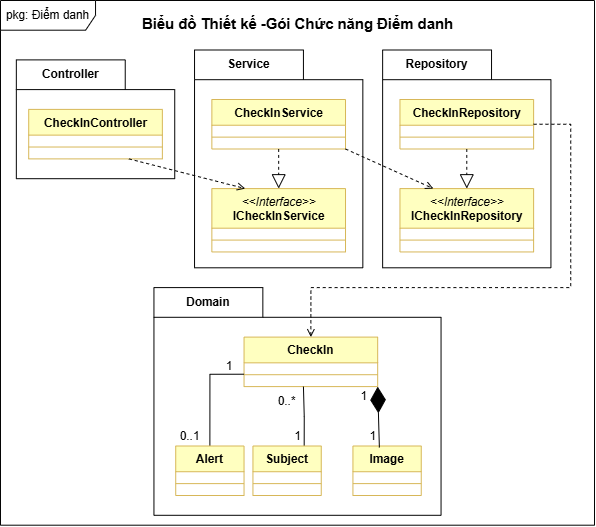

The diagram above was exported from draw.io. Its source (the exported page's mxGraphModel, read from the mxfile embedded in the PNG):
<mxGraphModel dx="936" dy="569" grid="1" gridSize="10" guides="1" tooltips="1" connect="1" arrows="1" fold="1" page="1" pageScale="1" pageWidth="827" pageHeight="1169" math="0" shadow="0">
  <root>
    <mxCell id="0" />
    <mxCell id="1" parent="0" />
    <mxCell id="pGEG0KJyKTdsQV1vIaTa-1" parent="1" style="shape=umlFrame;whiteSpace=wrap;html=1;pointerEvents=0;width=96;height=30;" value="pkg: Điểm danh" vertex="1">
      <mxGeometry height="530" width="600" x="114" y="270" as="geometry" />
    </mxCell>
    <mxCell id="pGEG0KJyKTdsQV1vIaTa-2" parent="1" style="text;align=center;fontStyle=1;verticalAlign=middle;spacingLeft=3;spacingRight=3;strokeColor=none;rotatable=0;points=[[0,0.5],[1,0.5]];portConstraint=eastwest;html=1;fontSize=15;" value="Biểu đồ Thiết kế -Gói Chức năng Điểm danh" vertex="1">
      <mxGeometry height="26" width="389" x="219.5" y="280" as="geometry" />
    </mxCell>
    <mxCell id="pGEG0KJyKTdsQV1vIaTa-3" parent="1" style="shape=folder;fontStyle=1;tabWidth=110;tabHeight=30;tabPosition=left;html=1;boundedLbl=1;labelInHeader=1;container=1;collapsible=0;recursiveResize=0;whiteSpace=wrap;" value="Controller" vertex="1">
      <mxGeometry height="120" width="160" x="130" y="330" as="geometry" />
    </mxCell>
    <mxCell id="pGEG0KJyKTdsQV1vIaTa-4" parent="pGEG0KJyKTdsQV1vIaTa-3" style="swimlane;fontStyle=1;align=center;verticalAlign=top;childLayout=stackLayout;horizontal=1;startSize=26;horizontalStack=0;resizeParent=1;resizeParentMax=0;resizeLast=0;collapsible=1;marginBottom=0;whiteSpace=wrap;html=1;fillColor=#FFFFC0;strokeColor=#d6b656;" value="CheckInController" vertex="1">
      <mxGeometry height="50" width="135" x="12.5" y="50" as="geometry" />
    </mxCell>
    <mxCell id="pGEG0KJyKTdsQV1vIaTa-5" parent="pGEG0KJyKTdsQV1vIaTa-4" style="line;strokeWidth=1;fillColor=none;align=left;verticalAlign=middle;spacingTop=-1;spacingLeft=3;spacingRight=3;rotatable=0;labelPosition=right;points=[];portConstraint=eastwest;strokeColor=inherit;" value="" vertex="1">
      <mxGeometry height="24" width="135" y="26" as="geometry" />
    </mxCell>
    <mxCell id="pGEG0KJyKTdsQV1vIaTa-6" parent="1" style="shape=folder;fontStyle=1;tabWidth=110;tabHeight=30;tabPosition=left;html=1;boundedLbl=1;labelInHeader=1;container=1;collapsible=0;recursiveResize=0;whiteSpace=wrap;" value="Repository" vertex="1">
      <mxGeometry height="220" width="170" x="500" y="320" as="geometry" />
    </mxCell>
    <mxCell id="pGEG0KJyKTdsQV1vIaTa-7" parent="pGEG0KJyKTdsQV1vIaTa-6" style="swimlane;fontStyle=1;align=center;verticalAlign=top;childLayout=stackLayout;horizontal=1;startSize=26;horizontalStack=0;resizeParent=1;resizeParentMax=0;resizeLast=0;collapsible=1;marginBottom=0;whiteSpace=wrap;html=1;fillColor=#FFFFC0;strokeColor=#d6b656;" value="CheckInRepository" vertex="1">
      <mxGeometry height="50" width="135" x="17.5" y="50" as="geometry" />
    </mxCell>
    <mxCell id="pGEG0KJyKTdsQV1vIaTa-8" parent="pGEG0KJyKTdsQV1vIaTa-7" style="line;strokeWidth=1;fillColor=none;align=left;verticalAlign=middle;spacingTop=-1;spacingLeft=3;spacingRight=3;rotatable=0;labelPosition=right;points=[];portConstraint=eastwest;strokeColor=inherit;" value="" vertex="1">
      <mxGeometry height="24" width="135" y="26" as="geometry" />
    </mxCell>
    <mxCell id="pGEG0KJyKTdsQV1vIaTa-9" parent="pGEG0KJyKTdsQV1vIaTa-6" style="swimlane;fontStyle=1;align=center;verticalAlign=top;childLayout=stackLayout;horizontal=1;startSize=40;horizontalStack=0;resizeParent=1;resizeParentMax=0;resizeLast=0;collapsible=1;marginBottom=0;whiteSpace=wrap;html=1;fillColor=#FFFFC0;strokeColor=#d6b656;" value="&lt;div&gt;&lt;i style=&quot;font-weight: 400;&quot;&gt;&amp;lt;&amp;lt;Interface&amp;gt;&amp;gt;&lt;/i&gt;&lt;/div&gt;ICheckInRepository" vertex="1">
      <mxGeometry height="64" width="135" x="17.5" y="140" as="geometry" />
    </mxCell>
    <mxCell id="pGEG0KJyKTdsQV1vIaTa-10" parent="pGEG0KJyKTdsQV1vIaTa-9" style="line;strokeWidth=1;fillColor=none;align=left;verticalAlign=middle;spacingTop=-1;spacingLeft=3;spacingRight=3;rotatable=0;labelPosition=right;points=[];portConstraint=eastwest;strokeColor=inherit;" value="" vertex="1">
      <mxGeometry height="24" width="135" y="40" as="geometry" />
    </mxCell>
    <mxCell id="pGEG0KJyKTdsQV1vIaTa-11" edge="1" parent="pGEG0KJyKTdsQV1vIaTa-6" source="pGEG0KJyKTdsQV1vIaTa-7" style="endArrow=block;dashed=1;endFill=0;endSize=12;html=1;rounded=0;exitX=0.5;exitY=1;exitDx=0;exitDy=0;" target="pGEG0KJyKTdsQV1vIaTa-9" value="">
      <mxGeometry relative="1" width="160" as="geometry">
        <mxPoint x="240" y="110" as="sourcePoint" />
        <mxPoint x="240" y="150" as="targetPoint" />
      </mxGeometry>
    </mxCell>
    <mxCell id="pGEG0KJyKTdsQV1vIaTa-12" parent="1" style="shape=folder;fontStyle=1;tabWidth=110;tabHeight=30;tabPosition=left;html=1;boundedLbl=1;labelInHeader=1;container=1;collapsible=0;recursiveResize=0;whiteSpace=wrap;" value="Domain" vertex="1">
      <mxGeometry height="230" width="290" x="269" y="560" as="geometry" />
    </mxCell>
    <mxCell id="pGEG0KJyKTdsQV1vIaTa-13" parent="pGEG0KJyKTdsQV1vIaTa-12" style="swimlane;fontStyle=1;align=center;verticalAlign=top;childLayout=stackLayout;horizontal=1;startSize=26;horizontalStack=0;resizeParent=1;resizeParentMax=0;resizeLast=0;collapsible=1;marginBottom=0;whiteSpace=wrap;html=1;fillColor=#FFFFC0;strokeColor=#d6b656;" value="CheckIn" vertex="1">
      <mxGeometry height="50" width="135" x="91" y="50" as="geometry" />
    </mxCell>
    <mxCell id="pGEG0KJyKTdsQV1vIaTa-14" parent="pGEG0KJyKTdsQV1vIaTa-13" style="line;strokeWidth=1;fillColor=none;align=left;verticalAlign=middle;spacingTop=-1;spacingLeft=3;spacingRight=3;rotatable=0;labelPosition=right;points=[];portConstraint=eastwest;strokeColor=inherit;" value="" vertex="1">
      <mxGeometry height="24" width="135" y="26" as="geometry" />
    </mxCell>
    <mxCell id="QPfQEBe-CluSISuNBDsA-1" edge="1" parent="pGEG0KJyKTdsQV1vIaTa-12" source="pGEG0KJyKTdsQV1vIaTa-19" style="edgeStyle=orthogonalEdgeStyle;rounded=0;orthogonalLoop=1;jettySize=auto;html=1;exitX=0.75;exitY=0;exitDx=0;exitDy=0;endArrow=none;endFill=0;">
      <mxGeometry relative="1" as="geometry">
        <mxPoint x="151" y="100" as="targetPoint" />
      </mxGeometry>
    </mxCell>
    <mxCell id="pGEG0KJyKTdsQV1vIaTa-19" parent="pGEG0KJyKTdsQV1vIaTa-12" style="swimlane;fontStyle=1;align=center;verticalAlign=top;childLayout=stackLayout;horizontal=1;startSize=26;horizontalStack=0;resizeParent=1;resizeParentMax=0;resizeLast=0;collapsible=1;marginBottom=0;whiteSpace=wrap;html=1;fillColor=#FFFFC0;strokeColor=#d6b656;" value="Subject" vertex="1">
      <mxGeometry height="50" width="69" x="100" y="160" as="geometry" />
    </mxCell>
    <mxCell id="pGEG0KJyKTdsQV1vIaTa-20" parent="pGEG0KJyKTdsQV1vIaTa-19" style="line;strokeWidth=1;fillColor=none;align=left;verticalAlign=middle;spacingTop=-1;spacingLeft=3;spacingRight=3;rotatable=0;labelPosition=right;points=[];portConstraint=eastwest;strokeColor=inherit;" value="" vertex="1">
      <mxGeometry height="24" width="69" y="26" as="geometry" />
    </mxCell>
    <mxCell id="pGEG0KJyKTdsQV1vIaTa-59" parent="pGEG0KJyKTdsQV1vIaTa-12" style="swimlane;fontStyle=1;align=center;verticalAlign=top;childLayout=stackLayout;horizontal=1;startSize=26;horizontalStack=0;resizeParent=1;resizeParentMax=0;resizeLast=0;collapsible=1;marginBottom=0;whiteSpace=wrap;html=1;fillColor=#FFFFC0;strokeColor=#d6b656;" value="Image" vertex="1">
      <mxGeometry height="50" width="69" x="201" y="160" as="geometry" />
    </mxCell>
    <mxCell id="pGEG0KJyKTdsQV1vIaTa-60" parent="pGEG0KJyKTdsQV1vIaTa-59" style="line;strokeWidth=1;fillColor=none;align=left;verticalAlign=middle;spacingTop=-1;spacingLeft=3;spacingRight=3;rotatable=0;labelPosition=right;points=[];portConstraint=eastwest;strokeColor=inherit;" value="" vertex="1">
      <mxGeometry height="24" width="69" y="26" as="geometry" />
    </mxCell>
    <mxCell id="pGEG0KJyKTdsQV1vIaTa-66" edge="1" parent="pGEG0KJyKTdsQV1vIaTa-12" source="pGEG0KJyKTdsQV1vIaTa-59" style="endArrow=diamondThin;endFill=1;endSize=24;html=1;rounded=0;entryX=1;entryY=1;entryDx=0;entryDy=0;exitX=0.387;exitY=0.031;exitDx=0;exitDy=0;exitPerimeter=0;" target="pGEG0KJyKTdsQV1vIaTa-13" value="">
      <mxGeometry relative="1" width="160" as="geometry">
        <mxPoint x="140" y="50" as="sourcePoint" />
        <mxPoint x="300" y="50" as="targetPoint" />
      </mxGeometry>
    </mxCell>
    <mxCell id="UiNHMKSB53-kMONp-JLf-1" parent="pGEG0KJyKTdsQV1vIaTa-12" style="text;html=1;whiteSpace=wrap;strokeColor=none;fillColor=none;align=center;verticalAlign=middle;rounded=0;" value="1" vertex="1">
      <mxGeometry height="20" width="9" x="217" y="140" as="geometry" />
    </mxCell>
    <mxCell id="UiNHMKSB53-kMONp-JLf-2" parent="pGEG0KJyKTdsQV1vIaTa-12" style="text;html=1;whiteSpace=wrap;strokeColor=none;fillColor=none;align=center;verticalAlign=middle;rounded=0;" value="1" vertex="1">
      <mxGeometry height="20" width="9" x="208" y="100" as="geometry" />
    </mxCell>
    <mxCell id="fPikqRKEBTW8fmohE3Nd-1" parent="pGEG0KJyKTdsQV1vIaTa-12" style="text;html=1;whiteSpace=wrap;strokeColor=none;fillColor=none;align=center;verticalAlign=middle;rounded=0;" value="1" vertex="1">
      <mxGeometry height="20" width="9" x="140.5" y="140" as="geometry" />
    </mxCell>
    <mxCell id="k0ikhqW0IdDoDoZCG01u-1" parent="pGEG0KJyKTdsQV1vIaTa-12" style="text;html=1;whiteSpace=wrap;strokeColor=none;fillColor=none;align=center;verticalAlign=middle;rounded=0;" value="0..*" vertex="1">
      <mxGeometry height="20" width="29" x="120" y="105" as="geometry" />
    </mxCell>
    <mxCell id="lbkHT9cyCoh1WEZ0tXQo-1" edge="1" parent="pGEG0KJyKTdsQV1vIaTa-12" source="pfd2XBGc3X0s0yT7cy7f-1" style="edgeStyle=orthogonalEdgeStyle;rounded=0;orthogonalLoop=1;jettySize=auto;html=1;exitX=0.5;exitY=0;exitDx=0;exitDy=0;entryX=0;entryY=0.75;entryDx=0;entryDy=0;endArrow=none;endFill=0;" target="pGEG0KJyKTdsQV1vIaTa-13">
      <mxGeometry relative="1" as="geometry" />
    </mxCell>
    <mxCell id="pfd2XBGc3X0s0yT7cy7f-1" parent="pGEG0KJyKTdsQV1vIaTa-12" style="swimlane;fontStyle=1;align=center;verticalAlign=top;childLayout=stackLayout;horizontal=1;startSize=26;horizontalStack=0;resizeParent=1;resizeParentMax=0;resizeLast=0;collapsible=1;marginBottom=0;whiteSpace=wrap;html=1;fillColor=#FFFFC0;strokeColor=#d6b656;" value="Alert" vertex="1">
      <mxGeometry height="50" width="69" x="22" y="160" as="geometry" />
    </mxCell>
    <mxCell id="pfd2XBGc3X0s0yT7cy7f-2" parent="pfd2XBGc3X0s0yT7cy7f-1" style="line;strokeWidth=1;fillColor=none;align=left;verticalAlign=middle;spacingTop=-1;spacingLeft=3;spacingRight=3;rotatable=0;labelPosition=right;points=[];portConstraint=eastwest;strokeColor=inherit;" value="" vertex="1">
      <mxGeometry height="24" width="69" y="26" as="geometry" />
    </mxCell>
    <mxCell id="lbkHT9cyCoh1WEZ0tXQo-2" parent="pGEG0KJyKTdsQV1vIaTa-12" style="text;html=1;whiteSpace=wrap;strokeColor=none;fillColor=none;align=center;verticalAlign=middle;rounded=0;" value="1" vertex="1">
      <mxGeometry height="20" width="29" x="62" y="70" as="geometry" />
    </mxCell>
    <mxCell id="lbkHT9cyCoh1WEZ0tXQo-3" parent="pGEG0KJyKTdsQV1vIaTa-12" style="text;html=1;whiteSpace=wrap;strokeColor=none;fillColor=none;align=center;verticalAlign=middle;rounded=0;" value="0..1" vertex="1">
      <mxGeometry height="20" width="29" x="22" y="140" as="geometry" />
    </mxCell>
    <mxCell id="pGEG0KJyKTdsQV1vIaTa-47" parent="1" style="shape=folder;fontStyle=1;tabWidth=110;tabHeight=30;tabPosition=left;html=1;boundedLbl=1;labelInHeader=1;container=1;collapsible=0;recursiveResize=0;whiteSpace=wrap;" value="Service" vertex="1">
      <mxGeometry height="220" width="170" x="310" y="320" as="geometry" />
    </mxCell>
    <mxCell id="pGEG0KJyKTdsQV1vIaTa-48" parent="pGEG0KJyKTdsQV1vIaTa-47" style="swimlane;fontStyle=1;align=center;verticalAlign=top;childLayout=stackLayout;horizontal=1;startSize=26;horizontalStack=0;resizeParent=1;resizeParentMax=0;resizeLast=0;collapsible=1;marginBottom=0;whiteSpace=wrap;html=1;fillColor=#FFFFC0;strokeColor=#d6b656;" value="CheckInService" vertex="1">
      <mxGeometry height="50" width="135" x="17.5" y="50" as="geometry" />
    </mxCell>
    <mxCell id="pGEG0KJyKTdsQV1vIaTa-49" parent="pGEG0KJyKTdsQV1vIaTa-48" style="line;strokeWidth=1;fillColor=none;align=left;verticalAlign=middle;spacingTop=-1;spacingLeft=3;spacingRight=3;rotatable=0;labelPosition=right;points=[];portConstraint=eastwest;strokeColor=inherit;" value="" vertex="1">
      <mxGeometry height="24" width="135" y="26" as="geometry" />
    </mxCell>
    <mxCell id="pGEG0KJyKTdsQV1vIaTa-50" parent="pGEG0KJyKTdsQV1vIaTa-47" style="swimlane;fontStyle=1;align=center;verticalAlign=top;childLayout=stackLayout;horizontal=1;startSize=40;horizontalStack=0;resizeParent=1;resizeParentMax=0;resizeLast=0;collapsible=1;marginBottom=0;whiteSpace=wrap;html=1;fillColor=#FFFFC0;strokeColor=#d6b656;" value="&lt;div&gt;&lt;i style=&quot;font-weight: 400;&quot;&gt;&amp;lt;&amp;lt;Interface&amp;gt;&amp;gt;&lt;/i&gt;&lt;/div&gt;ICheckInService" vertex="1">
      <mxGeometry height="64" width="135" x="17.5" y="140" as="geometry" />
    </mxCell>
    <mxCell id="pGEG0KJyKTdsQV1vIaTa-51" parent="pGEG0KJyKTdsQV1vIaTa-50" style="line;strokeWidth=1;fillColor=none;align=left;verticalAlign=middle;spacingTop=-1;spacingLeft=3;spacingRight=3;rotatable=0;labelPosition=right;points=[];portConstraint=eastwest;strokeColor=inherit;" value="" vertex="1">
      <mxGeometry height="24" width="135" y="40" as="geometry" />
    </mxCell>
    <mxCell id="pGEG0KJyKTdsQV1vIaTa-52" edge="1" parent="pGEG0KJyKTdsQV1vIaTa-47" source="pGEG0KJyKTdsQV1vIaTa-48" style="endArrow=block;dashed=1;endFill=0;endSize=12;html=1;rounded=0;exitX=0.5;exitY=1;exitDx=0;exitDy=0;" target="pGEG0KJyKTdsQV1vIaTa-50" value="">
      <mxGeometry relative="1" width="160" as="geometry">
        <mxPoint x="240" y="110" as="sourcePoint" />
        <mxPoint x="240" y="150" as="targetPoint" />
      </mxGeometry>
    </mxCell>
    <mxCell id="pGEG0KJyKTdsQV1vIaTa-53" edge="1" parent="1" source="pGEG0KJyKTdsQV1vIaTa-4" style="endArrow=open;html=1;rounded=0;align=center;verticalAlign=bottom;dashed=1;endFill=0;labelBackgroundColor=none;exitX=0.75;exitY=1;exitDx=0;exitDy=0;entryX=0.25;entryY=0;entryDx=0;entryDy=0;" target="pGEG0KJyKTdsQV1vIaTa-50" value="">
      <mxGeometry relative="1" as="geometry">
        <mxPoint x="170" y="530" as="sourcePoint" />
        <mxPoint x="330" y="530" as="targetPoint" />
      </mxGeometry>
    </mxCell>
    <mxCell id="pGEG0KJyKTdsQV1vIaTa-54" connectable="0" parent="pGEG0KJyKTdsQV1vIaTa-53" style="resizable=0;html=1;align=center;verticalAlign=top;labelBackgroundColor=none;" value="" vertex="1">
      <mxGeometry relative="1" as="geometry" />
    </mxCell>
    <mxCell id="pGEG0KJyKTdsQV1vIaTa-57" edge="1" parent="1" source="pGEG0KJyKTdsQV1vIaTa-48" style="endArrow=open;html=1;rounded=0;align=center;verticalAlign=bottom;dashed=1;endFill=0;labelBackgroundColor=none;exitX=1;exitY=1;exitDx=0;exitDy=0;entryX=0.25;entryY=0;entryDx=0;entryDy=0;" target="pGEG0KJyKTdsQV1vIaTa-9" value="">
      <mxGeometry relative="1" as="geometry">
        <mxPoint x="480" y="460" as="sourcePoint" />
        <mxPoint x="607" y="490" as="targetPoint" />
      </mxGeometry>
    </mxCell>
    <mxCell id="pGEG0KJyKTdsQV1vIaTa-58" connectable="0" parent="pGEG0KJyKTdsQV1vIaTa-57" style="resizable=0;html=1;align=center;verticalAlign=top;labelBackgroundColor=none;" value="" vertex="1">
      <mxGeometry relative="1" as="geometry" />
    </mxCell>
    <mxCell id="pGEG0KJyKTdsQV1vIaTa-64" edge="1" parent="1" source="pGEG0KJyKTdsQV1vIaTa-7" style="endArrow=open;html=1;rounded=0;align=center;verticalAlign=bottom;dashed=1;endFill=0;labelBackgroundColor=none;exitX=1;exitY=0.5;exitDx=0;exitDy=0;entryX=0.5;entryY=0;entryDx=0;entryDy=0;edgeStyle=orthogonalEdgeStyle;" target="pGEG0KJyKTdsQV1vIaTa-13" value="">
      <mxGeometry relative="1" as="geometry">
        <Array as="points">
          <mxPoint x="690" y="395" />
          <mxPoint x="690" y="560" />
          <mxPoint x="428" y="560" />
        </Array>
        <mxPoint x="500" y="560" as="sourcePoint" />
        <mxPoint x="617" y="590" as="targetPoint" />
      </mxGeometry>
    </mxCell>
    <mxCell id="pGEG0KJyKTdsQV1vIaTa-65" connectable="0" parent="pGEG0KJyKTdsQV1vIaTa-64" style="resizable=0;html=1;align=center;verticalAlign=top;labelBackgroundColor=none;" value="" vertex="1">
      <mxGeometry relative="1" as="geometry" />
    </mxCell>
  </root>
</mxGraphModel>